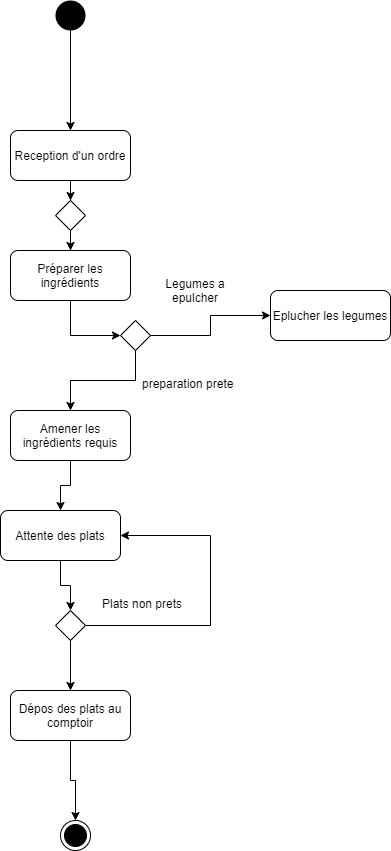

The diagram above was exported from draw.io. Its source (the exported page's mxGraphModel, read from the mxfile embedded in the PNG):
<mxGraphModel dx="1264" dy="592" grid="1" gridSize="10" guides="1" tooltips="1" connect="1" arrows="1" fold="1" page="1" pageScale="1" pageWidth="827" pageHeight="1169" math="0" shadow="0">
  <root>
    <mxCell id="0" />
    <mxCell id="1" parent="0" />
    <mxCell id="KlXWnJT9Ijuhd0IG8if9-1" value="Legumes a epulcher" style="text;html=1;strokeColor=none;fillColor=none;align=center;verticalAlign=middle;whiteSpace=wrap;rounded=0;" parent="1" vertex="1">
      <mxGeometry x="240" y="330" width="90" height="20" as="geometry" />
    </mxCell>
    <mxCell id="KlXWnJT9Ijuhd0IG8if9-14" style="edgeStyle=orthogonalEdgeStyle;rounded=0;orthogonalLoop=1;jettySize=auto;html=1;entryX=0.5;entryY=0;entryDx=0;entryDy=0;" parent="1" source="KlXWnJT9Ijuhd0IG8if9-2" target="KlXWnJT9Ijuhd0IG8if9-10" edge="1">
      <mxGeometry relative="1" as="geometry" />
    </mxCell>
    <mxCell id="KlXWnJT9Ijuhd0IG8if9-2" value="Reception d'un ordre&lt;br&gt;" style="shape=ext;rounded=1;html=1;whiteSpace=wrap;" parent="1" vertex="1">
      <mxGeometry x="100" y="180" width="120" height="50" as="geometry" />
    </mxCell>
    <mxCell id="KlXWnJT9Ijuhd0IG8if9-16" style="edgeStyle=orthogonalEdgeStyle;rounded=0;orthogonalLoop=1;jettySize=auto;html=1;entryX=0;entryY=0.5;entryDx=0;entryDy=0;" parent="1" source="KlXWnJT9Ijuhd0IG8if9-3" target="KlXWnJT9Ijuhd0IG8if9-11" edge="1">
      <mxGeometry relative="1" as="geometry" />
    </mxCell>
    <mxCell id="KlXWnJT9Ijuhd0IG8if9-3" value="Préparer les ingrédients" style="shape=ext;rounded=1;html=1;whiteSpace=wrap;" parent="1" vertex="1">
      <mxGeometry x="100" y="300" width="120" height="50" as="geometry" />
    </mxCell>
    <mxCell id="KlXWnJT9Ijuhd0IG8if9-25" style="edgeStyle=orthogonalEdgeStyle;rounded=0;orthogonalLoop=1;jettySize=auto;html=1;entryX=0.5;entryY=0;entryDx=0;entryDy=0;" parent="1" source="KlXWnJT9Ijuhd0IG8if9-4" target="KlXWnJT9Ijuhd0IG8if9-2" edge="1">
      <mxGeometry relative="1" as="geometry" />
    </mxCell>
    <mxCell id="KlXWnJT9Ijuhd0IG8if9-4" value="" style="ellipse;fillColor=#000000;strokeColor=none;" parent="1" vertex="1">
      <mxGeometry x="145" y="50" width="30" height="30" as="geometry" />
    </mxCell>
    <mxCell id="KlXWnJT9Ijuhd0IG8if9-19" style="edgeStyle=orthogonalEdgeStyle;rounded=0;orthogonalLoop=1;jettySize=auto;html=1;" parent="1" source="KlXWnJT9Ijuhd0IG8if9-6" target="KlXWnJT9Ijuhd0IG8if9-7" edge="1">
      <mxGeometry relative="1" as="geometry" />
    </mxCell>
    <mxCell id="KlXWnJT9Ijuhd0IG8if9-6" value="Amener les ingrédients requis" style="shape=ext;rounded=1;html=1;whiteSpace=wrap;" parent="1" vertex="1">
      <mxGeometry x="100" y="460" width="120" height="50" as="geometry" />
    </mxCell>
    <mxCell id="KlXWnJT9Ijuhd0IG8if9-20" style="edgeStyle=orthogonalEdgeStyle;rounded=0;orthogonalLoop=1;jettySize=auto;html=1;entryX=0.5;entryY=0;entryDx=0;entryDy=0;" parent="1" source="KlXWnJT9Ijuhd0IG8if9-7" target="KlXWnJT9Ijuhd0IG8if9-13" edge="1">
      <mxGeometry relative="1" as="geometry" />
    </mxCell>
    <mxCell id="KlXWnJT9Ijuhd0IG8if9-7" value="Attente des plats" style="shape=ext;rounded=1;html=1;whiteSpace=wrap;" parent="1" vertex="1">
      <mxGeometry x="90" y="560" width="120" height="50" as="geometry" />
    </mxCell>
    <mxCell id="KlXWnJT9Ijuhd0IG8if9-24" style="edgeStyle=orthogonalEdgeStyle;rounded=0;orthogonalLoop=1;jettySize=auto;html=1;entryX=0.5;entryY=0;entryDx=0;entryDy=0;" parent="1" source="KlXWnJT9Ijuhd0IG8if9-8" target="KlXWnJT9Ijuhd0IG8if9-23" edge="1">
      <mxGeometry relative="1" as="geometry" />
    </mxCell>
    <mxCell id="KlXWnJT9Ijuhd0IG8if9-8" value="Dépos des plats au comptoir" style="shape=ext;rounded=1;html=1;whiteSpace=wrap;" parent="1" vertex="1">
      <mxGeometry x="100" y="740" width="120" height="50" as="geometry" />
    </mxCell>
    <mxCell id="KlXWnJT9Ijuhd0IG8if9-9" value="Eplucher les legumes" style="shape=ext;rounded=1;html=1;whiteSpace=wrap;" parent="1" vertex="1">
      <mxGeometry x="360" y="340" width="120" height="50" as="geometry" />
    </mxCell>
    <mxCell id="KlXWnJT9Ijuhd0IG8if9-15" style="edgeStyle=orthogonalEdgeStyle;rounded=0;orthogonalLoop=1;jettySize=auto;html=1;" parent="1" source="KlXWnJT9Ijuhd0IG8if9-10" target="KlXWnJT9Ijuhd0IG8if9-3" edge="1">
      <mxGeometry relative="1" as="geometry" />
    </mxCell>
    <mxCell id="KlXWnJT9Ijuhd0IG8if9-10" value="" style="rhombus;" parent="1" vertex="1">
      <mxGeometry x="145" y="250" width="30" height="30" as="geometry" />
    </mxCell>
    <mxCell id="KlXWnJT9Ijuhd0IG8if9-17" style="edgeStyle=orthogonalEdgeStyle;rounded=0;orthogonalLoop=1;jettySize=auto;html=1;entryX=0;entryY=0.5;entryDx=0;entryDy=0;" parent="1" source="KlXWnJT9Ijuhd0IG8if9-11" target="KlXWnJT9Ijuhd0IG8if9-9" edge="1">
      <mxGeometry relative="1" as="geometry" />
    </mxCell>
    <mxCell id="KlXWnJT9Ijuhd0IG8if9-18" style="edgeStyle=orthogonalEdgeStyle;rounded=0;orthogonalLoop=1;jettySize=auto;html=1;entryX=0.5;entryY=0;entryDx=0;entryDy=0;" parent="1" source="KlXWnJT9Ijuhd0IG8if9-11" target="KlXWnJT9Ijuhd0IG8if9-6" edge="1">
      <mxGeometry relative="1" as="geometry" />
    </mxCell>
    <mxCell id="KlXWnJT9Ijuhd0IG8if9-11" value="" style="rhombus;" parent="1" vertex="1">
      <mxGeometry x="210" y="370" width="30" height="30" as="geometry" />
    </mxCell>
    <mxCell id="KlXWnJT9Ijuhd0IG8if9-21" style="edgeStyle=orthogonalEdgeStyle;rounded=0;orthogonalLoop=1;jettySize=auto;html=1;" parent="1" source="KlXWnJT9Ijuhd0IG8if9-13" target="KlXWnJT9Ijuhd0IG8if9-8" edge="1">
      <mxGeometry relative="1" as="geometry" />
    </mxCell>
    <mxCell id="KlXWnJT9Ijuhd0IG8if9-22" style="edgeStyle=orthogonalEdgeStyle;rounded=0;orthogonalLoop=1;jettySize=auto;html=1;entryX=1;entryY=0.5;entryDx=0;entryDy=0;" parent="1" source="KlXWnJT9Ijuhd0IG8if9-13" target="KlXWnJT9Ijuhd0IG8if9-7" edge="1">
      <mxGeometry relative="1" as="geometry">
        <Array as="points">
          <mxPoint x="300" y="675" />
          <mxPoint x="300" y="585" />
        </Array>
      </mxGeometry>
    </mxCell>
    <mxCell id="KlXWnJT9Ijuhd0IG8if9-13" value="" style="rhombus;" parent="1" vertex="1">
      <mxGeometry x="145" y="660" width="30" height="30" as="geometry" />
    </mxCell>
    <mxCell id="KlXWnJT9Ijuhd0IG8if9-23" value="" style="ellipse;html=1;shape=endState;fillColor=#000000;strokeColor=#000000;" parent="1" vertex="1">
      <mxGeometry x="150" y="870" width="30" height="30" as="geometry" />
    </mxCell>
    <mxCell id="KlXWnJT9Ijuhd0IG8if9-26" value="preparation prete" style="text;whiteSpace=wrap;html=1;" parent="1" vertex="1">
      <mxGeometry x="230" y="420" width="100" height="30" as="geometry" />
    </mxCell>
    <mxCell id="KlXWnJT9Ijuhd0IG8if9-27" value="Plats non prets" style="text;whiteSpace=wrap;html=1;" parent="1" vertex="1">
      <mxGeometry x="190" y="640" width="180" height="30" as="geometry" />
    </mxCell>
  </root>
</mxGraphModel>